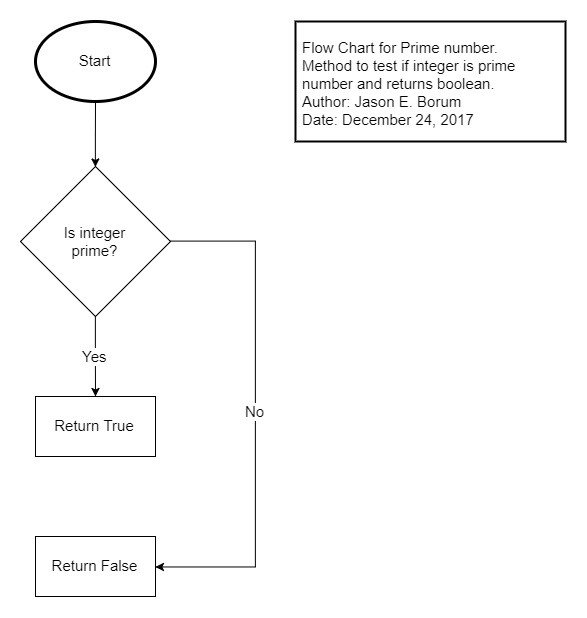

The diagram above was exported from draw.io. Its source (the exported page's mxGraphModel, read from the mxfile embedded in the PNG):
<mxGraphModel dx="901" dy="611" grid="1" gridSize="10" guides="1" tooltips="1" connect="1" arrows="1" fold="1" page="1" pageScale="1" pageWidth="850" pageHeight="1100" background="#ffffff" math="0" shadow="0">
  <root>
    <mxCell id="0" />
    <mxCell id="1" parent="0" />
    <mxCell id="47" value="&lt;div align=&quot;left&quot;&gt;Flow Chart for Prime number.&lt;/div&gt;&lt;div align=&quot;left&quot;&gt;Method to test if integer is prime number and returns boolean.&lt;/div&gt;&lt;div align=&quot;left&quot;&gt;&lt;/div&gt;&lt;div align=&quot;left&quot;&gt;Author: Jason E. Borum&lt;/div&gt;&lt;div align=&quot;left&quot;&gt;Date: December 24, 2017&lt;/div&gt;&lt;div align=&quot;left&quot;&gt;&lt;/div&gt;" style="rounded=0;whiteSpace=wrap;html=1;strokeColor=#000000;fontSize=15;spacingTop=2;spacingLeft=5;spacingRight=5;strokeWidth=2;" vertex="1" parent="1">
      <mxGeometry x="325" y="40" width="270" height="120" as="geometry" />
    </mxCell>
    <mxCell id="48" style="edgeStyle=orthogonalEdgeStyle;rounded=0;html=1;entryX=0.5;entryY=0;jettySize=auto;orthogonalLoop=1;strokeWidth=1;fontSize=15;" edge="1" source="49" target="52" parent="1">
      <mxGeometry relative="1" as="geometry" />
    </mxCell>
    <mxCell id="49" value="Start" style="ellipse;whiteSpace=wrap;html=1;rounded=1;strokeColor=#000000;strokeWidth=3;fontSize=15;" vertex="1" parent="1">
      <mxGeometry x="65" y="40" width="120" height="80" as="geometry" />
    </mxCell>
    <mxCell id="50" value="Yes" style="edgeStyle=orthogonalEdgeStyle;rounded=0;html=1;jettySize=auto;orthogonalLoop=1;strokeWidth=1;fontSize=15;" edge="1" source="52" parent="1">
      <mxGeometry relative="1" as="geometry">
        <mxPoint x="125" y="415" as="targetPoint" />
      </mxGeometry>
    </mxCell>
    <mxCell id="51" value="No" style="edgeStyle=orthogonalEdgeStyle;rounded=0;html=1;entryX=1;entryY=0.5;jettySize=auto;orthogonalLoop=1;strokeWidth=1;fontSize=15;" edge="1" source="52" target="54" parent="1">
      <mxGeometry relative="1" as="geometry">
        <Array as="points">
          <mxPoint x="285" y="260" />
          <mxPoint x="285" y="585" />
        </Array>
      </mxGeometry>
    </mxCell>
    <mxCell id="52" value="Is integer&lt;div&gt;prime?&lt;/div&gt;" style="rhombus;whiteSpace=wrap;html=1;rounded=0;strokeColor=#000000;strokeWidth=1;fontSize=15;" vertex="1" parent="1">
      <mxGeometry x="50" y="185" width="150" height="150" as="geometry" />
    </mxCell>
    <mxCell id="53" value="Return True" style="rounded=0;whiteSpace=wrap;html=1;strokeColor=#000000;strokeWidth=1;fontSize=15;" vertex="1" parent="1">
      <mxGeometry x="65" y="415" width="120" height="60" as="geometry" />
    </mxCell>
    <mxCell id="54" value="Return False" style="rounded=0;whiteSpace=wrap;html=1;strokeColor=#000000;strokeWidth=1;fontSize=15;" vertex="1" parent="1">
      <mxGeometry x="65" y="555" width="120" height="60" as="geometry" />
    </mxCell>
  </root>
</mxGraphModel>